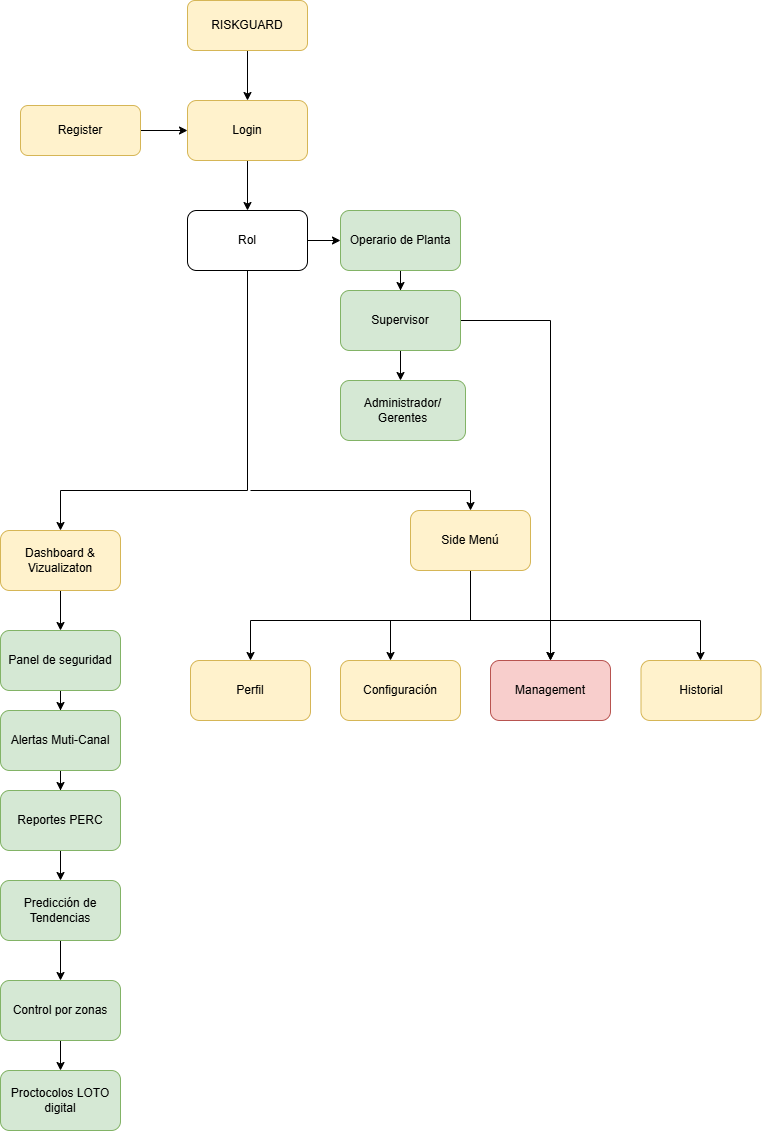

The diagram above was exported from draw.io. Its source (the exported page's mxGraphModel, read from the mxfile embedded in the PNG):
<mxGraphModel dx="756" dy="759" grid="1" gridSize="10" guides="1" tooltips="1" connect="1" arrows="1" fold="1" page="1" pageScale="1" pageWidth="827" pageHeight="1169" math="0" shadow="0">
  <root>
    <mxCell id="0" />
    <mxCell id="1" parent="0" />
    <mxCell id="K2YitOlpjh48gzGfxAoh-3" edge="1" parent="1" source="OmZouN_9f9ny1DU1TUD_-45" style="edgeStyle=orthogonalEdgeStyle;rounded=0;orthogonalLoop=1;jettySize=auto;html=1;" target="OmZouN_9f9ny1DU1TUD_-48" value="">
      <mxGeometry relative="1" as="geometry" />
    </mxCell>
    <mxCell id="OmZouN_9f9ny1DU1TUD_-45" parent="1" style="rounded=1;whiteSpace=wrap;html=1;fillColor=#fff2cc;strokeColor=#d6b656;" value="RISKGUARD" vertex="1">
      <mxGeometry height="50" width="120" x="827" y="460" as="geometry" />
    </mxCell>
    <mxCell id="K2YitOlpjh48gzGfxAoh-4" edge="1" parent="1" source="OmZouN_9f9ny1DU1TUD_-46" style="edgeStyle=orthogonalEdgeStyle;rounded=0;orthogonalLoop=1;jettySize=auto;html=1;" target="OmZouN_9f9ny1DU1TUD_-48" value="">
      <mxGeometry relative="1" as="geometry" />
    </mxCell>
    <mxCell id="OmZouN_9f9ny1DU1TUD_-46" parent="1" style="rounded=1;whiteSpace=wrap;html=1;fillColor=#fff2cc;strokeColor=#d6b656;" value="Register" vertex="1">
      <mxGeometry height="50" width="120" x="660" y="565" as="geometry" />
    </mxCell>
    <mxCell id="OmZouN_9f9ny1DU1TUD_-50" edge="1" parent="1" source="OmZouN_9f9ny1DU1TUD_-51" style="edgeStyle=orthogonalEdgeStyle;rounded=0;orthogonalLoop=1;jettySize=auto;html=1;" target="OmZouN_9f9ny1DU1TUD_-56" value="">
      <mxGeometry relative="1" as="geometry" />
    </mxCell>
    <mxCell id="K2YitOlpjh48gzGfxAoh-7" edge="1" parent="1" source="OmZouN_9f9ny1DU1TUD_-51" style="edgeStyle=orthogonalEdgeStyle;rounded=0;orthogonalLoop=1;jettySize=auto;html=1;entryX=0.5;entryY=0;entryDx=0;entryDy=0;" target="OmZouN_9f9ny1DU1TUD_-62">
      <mxGeometry relative="1" as="geometry">
        <Array as="points">
          <mxPoint x="887" y="950" />
          <mxPoint x="700" y="950" />
        </Array>
        <mxPoint x="887" y="1010" as="targetPoint" />
      </mxGeometry>
    </mxCell>
    <mxCell id="K2YitOlpjh48gzGfxAoh-8" edge="1" parent="1" style="edgeStyle=orthogonalEdgeStyle;rounded=0;orthogonalLoop=1;jettySize=auto;html=1;" target="OmZouN_9f9ny1DU1TUD_-67">
      <mxGeometry relative="1" as="geometry">
        <mxPoint x="890" y="950" as="sourcePoint" />
        <mxPoint x="897" y="970" as="targetPoint" />
      </mxGeometry>
    </mxCell>
    <mxCell id="OmZouN_9f9ny1DU1TUD_-51" parent="1" style="whiteSpace=wrap;html=1;rounded=1;" value="Rol" vertex="1">
      <mxGeometry height="60" width="120" x="827" y="670" as="geometry" />
    </mxCell>
    <mxCell id="OmZouN_9f9ny1DU1TUD_-55" edge="1" parent="1" source="OmZouN_9f9ny1DU1TUD_-56" style="edgeStyle=orthogonalEdgeStyle;rounded=0;orthogonalLoop=1;jettySize=auto;html=1;" target="OmZouN_9f9ny1DU1TUD_-58" value="">
      <mxGeometry relative="1" as="geometry" />
    </mxCell>
    <mxCell id="OmZouN_9f9ny1DU1TUD_-56" parent="1" style="whiteSpace=wrap;html=1;rounded=1;fillColor=#d5e8d4;strokeColor=#82b366;" value="Operario de Planta" vertex="1">
      <mxGeometry height="60" width="120" x="980" y="670" as="geometry" />
    </mxCell>
    <mxCell id="OmZouN_9f9ny1DU1TUD_-57" edge="1" parent="1" source="OmZouN_9f9ny1DU1TUD_-58" style="edgeStyle=orthogonalEdgeStyle;rounded=0;orthogonalLoop=1;jettySize=auto;html=1;" target="OmZouN_9f9ny1DU1TUD_-60" value="">
      <mxGeometry relative="1" as="geometry">
        <Array as="points">
          <mxPoint x="1040" y="840" />
          <mxPoint x="1040" y="840" />
        </Array>
      </mxGeometry>
    </mxCell>
    <mxCell id="K2YitOlpjh48gzGfxAoh-11" edge="1" parent="1" source="OmZouN_9f9ny1DU1TUD_-58" style="edgeStyle=orthogonalEdgeStyle;rounded=0;orthogonalLoop=1;jettySize=auto;html=1;" target="OmZouN_9f9ny1DU1TUD_-76">
      <mxGeometry relative="1" as="geometry" />
    </mxCell>
    <mxCell id="OmZouN_9f9ny1DU1TUD_-58" parent="1" style="whiteSpace=wrap;html=1;fillColor=#d5e8d4;strokeColor=#82b366;rounded=1;" value="Supervisor" vertex="1">
      <mxGeometry height="60" width="120" x="980" y="750" as="geometry" />
    </mxCell>
    <mxCell id="OmZouN_9f9ny1DU1TUD_-60" parent="1" style="whiteSpace=wrap;html=1;fillColor=#d5e8d4;strokeColor=#82b366;rounded=1;" value="Administrador/&lt;div&gt;Gerentes&lt;/div&gt;" vertex="1">
      <mxGeometry height="60" width="125" x="980" y="840" as="geometry" />
    </mxCell>
    <mxCell id="OmZouN_9f9ny1DU1TUD_-61" edge="1" parent="1" source="OmZouN_9f9ny1DU1TUD_-62" style="edgeStyle=orthogonalEdgeStyle;rounded=0;orthogonalLoop=1;jettySize=auto;html=1;" target="OmZouN_9f9ny1DU1TUD_-69" value="">
      <mxGeometry relative="1" as="geometry" />
    </mxCell>
    <mxCell id="OmZouN_9f9ny1DU1TUD_-62" parent="1" style="whiteSpace=wrap;html=1;fillColor=#fff2cc;strokeColor=#d6b656;rounded=1;" value="Dashboard &amp;amp; Vizualizaton" vertex="1">
      <mxGeometry height="60" width="120" x="640" y="990" as="geometry" />
    </mxCell>
    <mxCell id="OmZouN_9f9ny1DU1TUD_-63" edge="1" parent="1" source="OmZouN_9f9ny1DU1TUD_-67" style="edgeStyle=orthogonalEdgeStyle;rounded=0;orthogonalLoop=1;jettySize=auto;html=1;" target="OmZouN_9f9ny1DU1TUD_-74" value="">
      <mxGeometry relative="1" as="geometry">
        <Array as="points">
          <mxPoint x="1110" y="1080" />
          <mxPoint x="890" y="1080" />
        </Array>
      </mxGeometry>
    </mxCell>
    <mxCell id="OmZouN_9f9ny1DU1TUD_-64" edge="1" parent="1" source="OmZouN_9f9ny1DU1TUD_-67" style="edgeStyle=orthogonalEdgeStyle;rounded=0;orthogonalLoop=1;jettySize=auto;html=1;">
      <mxGeometry relative="1" as="geometry">
        <Array as="points">
          <mxPoint x="1110" y="1080" />
          <mxPoint x="1030" y="1080" />
        </Array>
        <mxPoint x="1030" y="1120" as="targetPoint" />
      </mxGeometry>
    </mxCell>
    <mxCell id="OmZouN_9f9ny1DU1TUD_-65" edge="1" parent="1" source="OmZouN_9f9ny1DU1TUD_-67" style="edgeStyle=orthogonalEdgeStyle;rounded=0;orthogonalLoop=1;jettySize=auto;html=1;" target="OmZouN_9f9ny1DU1TUD_-77">
      <mxGeometry relative="1" as="geometry">
        <Array as="points">
          <mxPoint x="1110" y="1080" />
          <mxPoint x="1340" y="1080" />
        </Array>
      </mxGeometry>
    </mxCell>
    <mxCell id="OmZouN_9f9ny1DU1TUD_-66" edge="1" parent="1" source="OmZouN_9f9ny1DU1TUD_-67" style="edgeStyle=orthogonalEdgeStyle;rounded=0;orthogonalLoop=1;jettySize=auto;html=1;" target="OmZouN_9f9ny1DU1TUD_-76">
      <mxGeometry relative="1" as="geometry">
        <Array as="points">
          <mxPoint x="1110" y="1080" />
          <mxPoint x="1190" y="1080" />
        </Array>
      </mxGeometry>
    </mxCell>
    <mxCell id="OmZouN_9f9ny1DU1TUD_-67" parent="1" style="whiteSpace=wrap;html=1;fillColor=#fff2cc;strokeColor=#d6b656;rounded=1;" value="Side Menú" vertex="1">
      <mxGeometry height="60" width="120" x="1050" y="970" as="geometry" />
    </mxCell>
    <mxCell id="OmZouN_9f9ny1DU1TUD_-68" edge="1" parent="1" source="OmZouN_9f9ny1DU1TUD_-69" style="edgeStyle=orthogonalEdgeStyle;rounded=0;orthogonalLoop=1;jettySize=auto;html=1;" target="OmZouN_9f9ny1DU1TUD_-71" value="">
      <mxGeometry relative="1" as="geometry" />
    </mxCell>
    <mxCell id="OmZouN_9f9ny1DU1TUD_-69" parent="1" style="whiteSpace=wrap;html=1;fillColor=#d5e8d4;strokeColor=#82b366;rounded=1;" value="Panel de seguridad" vertex="1">
      <mxGeometry height="60" width="120" x="640" y="1090" as="geometry" />
    </mxCell>
    <mxCell id="OmZouN_9f9ny1DU1TUD_-70" edge="1" parent="1" source="OmZouN_9f9ny1DU1TUD_-71" style="edgeStyle=orthogonalEdgeStyle;rounded=0;orthogonalLoop=1;jettySize=auto;html=1;" target="OmZouN_9f9ny1DU1TUD_-73" value="">
      <mxGeometry relative="1" as="geometry" />
    </mxCell>
    <mxCell id="OmZouN_9f9ny1DU1TUD_-71" parent="1" style="whiteSpace=wrap;html=1;fillColor=#d5e8d4;strokeColor=#82b366;rounded=1;" value="Alertas Muti-Canal" vertex="1">
      <mxGeometry height="60" width="120" x="640" y="1170" as="geometry" />
    </mxCell>
    <mxCell id="OmZouN_9f9ny1DU1TUD_-72" edge="1" parent="1" source="OmZouN_9f9ny1DU1TUD_-73" style="edgeStyle=orthogonalEdgeStyle;rounded=0;orthogonalLoop=1;jettySize=auto;html=1;" target="OmZouN_9f9ny1DU1TUD_-79" value="">
      <mxGeometry relative="1" as="geometry" />
    </mxCell>
    <mxCell id="OmZouN_9f9ny1DU1TUD_-73" parent="1" style="whiteSpace=wrap;html=1;fillColor=#d5e8d4;strokeColor=#82b366;rounded=1;" value="Reportes PERC" vertex="1">
      <mxGeometry height="60" width="120" x="640" y="1250" as="geometry" />
    </mxCell>
    <mxCell id="OmZouN_9f9ny1DU1TUD_-74" parent="1" style="whiteSpace=wrap;html=1;fillColor=#fff2cc;strokeColor=#d6b656;rounded=1;" value="Perfil" vertex="1">
      <mxGeometry height="60" width="120" x="830" y="1120" as="geometry" />
    </mxCell>
    <mxCell id="OmZouN_9f9ny1DU1TUD_-75" parent="1" style="whiteSpace=wrap;html=1;fillColor=#fff2cc;strokeColor=#d6b656;rounded=1;" value="Configuración" vertex="1">
      <mxGeometry height="60" width="120" x="980" y="1120" as="geometry" />
    </mxCell>
    <mxCell id="OmZouN_9f9ny1DU1TUD_-76" parent="1" style="whiteSpace=wrap;html=1;fillColor=#f8cecc;strokeColor=#b85450;rounded=1;" value="Management" vertex="1">
      <mxGeometry height="60" width="120" x="1130" y="1120" as="geometry" />
    </mxCell>
    <mxCell id="OmZouN_9f9ny1DU1TUD_-77" parent="1" style="whiteSpace=wrap;html=1;fillColor=#fff2cc;strokeColor=#d6b656;rounded=1;" value="Historial" vertex="1">
      <mxGeometry height="60" width="120" x="1280.5" y="1120" as="geometry" />
    </mxCell>
    <mxCell id="OmZouN_9f9ny1DU1TUD_-78" edge="1" parent="1" source="OmZouN_9f9ny1DU1TUD_-79" style="edgeStyle=orthogonalEdgeStyle;rounded=0;orthogonalLoop=1;jettySize=auto;html=1;" target="OmZouN_9f9ny1DU1TUD_-80" value="">
      <mxGeometry relative="1" as="geometry" />
    </mxCell>
    <mxCell id="OmZouN_9f9ny1DU1TUD_-79" parent="1" style="whiteSpace=wrap;html=1;fillColor=#d5e8d4;strokeColor=#82b366;rounded=1;" value="Predicción de Tendencias" vertex="1">
      <mxGeometry height="60" width="120" x="640" y="1340" as="geometry" />
    </mxCell>
    <mxCell id="K2YitOlpjh48gzGfxAoh-2" edge="1" parent="1" source="OmZouN_9f9ny1DU1TUD_-80" style="edgeStyle=orthogonalEdgeStyle;rounded=0;orthogonalLoop=1;jettySize=auto;html=1;" target="K2YitOlpjh48gzGfxAoh-1" value="">
      <mxGeometry relative="1" as="geometry" />
    </mxCell>
    <mxCell id="OmZouN_9f9ny1DU1TUD_-80" parent="1" style="whiteSpace=wrap;html=1;fillColor=#d5e8d4;strokeColor=#82b366;rounded=1;" value="Control por zonas" vertex="1">
      <mxGeometry height="60" width="120" x="640" y="1440" as="geometry" />
    </mxCell>
    <mxCell id="K2YitOlpjh48gzGfxAoh-6" edge="1" parent="1" source="OmZouN_9f9ny1DU1TUD_-48" style="edgeStyle=orthogonalEdgeStyle;rounded=0;orthogonalLoop=1;jettySize=auto;html=1;" target="OmZouN_9f9ny1DU1TUD_-51" value="">
      <mxGeometry relative="1" as="geometry" />
    </mxCell>
    <mxCell id="OmZouN_9f9ny1DU1TUD_-48" parent="1" style="whiteSpace=wrap;html=1;fillColor=#fff2cc;strokeColor=#d6b656;rounded=1;" value="Login" vertex="1">
      <mxGeometry height="60" width="120" x="827" y="560" as="geometry" />
    </mxCell>
    <mxCell id="K2YitOlpjh48gzGfxAoh-1" parent="1" style="whiteSpace=wrap;html=1;fillColor=#d5e8d4;strokeColor=#82b366;rounded=1;" value="Proctocolos LOTO digital" vertex="1">
      <mxGeometry height="60" width="120" x="640" y="1530" as="geometry" />
    </mxCell>
  </root>
</mxGraphModel>